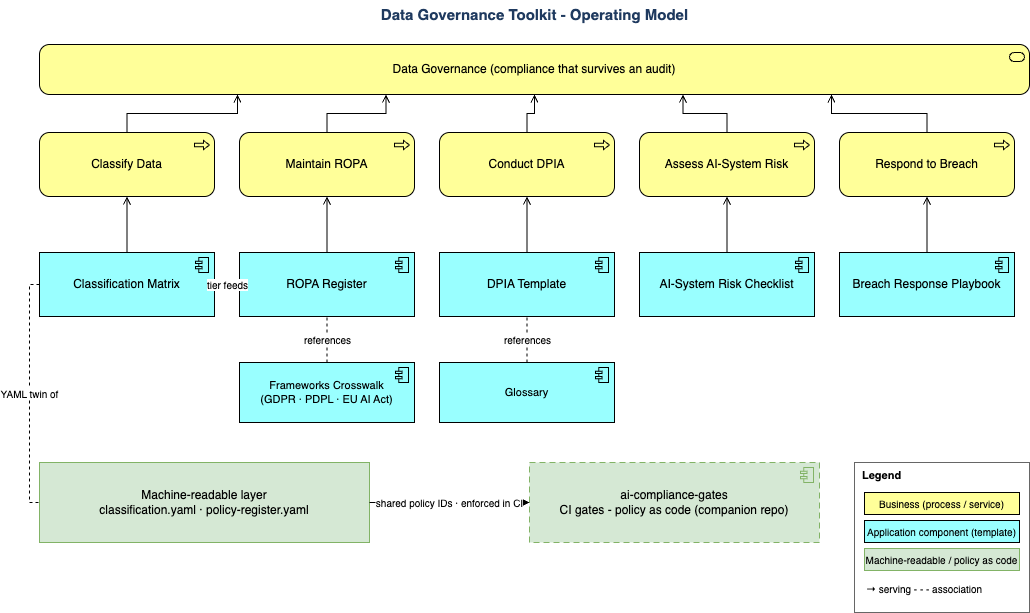

The diagram above was exported from draw.io. Its source (the exported page's mxGraphModel, read from the mxfile embedded in the PNG):
<mxGraphModel dx="1510" dy="1128" grid="1" gridSize="10" guides="1" tooltips="1" connect="1" arrows="1" fold="1" page="1" pageScale="1" pageWidth="1080" pageHeight="660" math="0" shadow="0">
  <root>
    <mxCell id="0" />
    <mxCell id="1" parent="0" />
    <mxCell id="title" value="Data Governance Toolkit - Operating Model" style="text;html=1;align=center;verticalAlign=middle;fontSize=15;fontStyle=1;fontColor=#1F3A5F;" parent="1" vertex="1">
      <mxGeometry x="40" y="8" width="990" height="28" as="geometry" />
    </mxCell>
    <mxCell id="svc" value="Data Governance (compliance that survives an audit)" style="sketch=0;html=1;whiteSpace=wrap;rounded=1;fillColor=#FFFF99;strokeColor=#000000;shape=mxgraph.archimate3.application;appType=serv;archiType=rounded;fontSize=12;" parent="1" vertex="1">
      <mxGeometry x="40" y="52" width="990" height="50" as="geometry" />
    </mxCell>
    <mxCell id="p1" value="Classify Data" style="sketch=0;html=1;whiteSpace=wrap;fillColor=#FFFF99;strokeColor=#000000;shape=mxgraph.archimate3.application;appType=proc;archiType=rounded;fontSize=12;" parent="1" vertex="1">
      <mxGeometry x="40" y="140" width="175" height="64" as="geometry" />
    </mxCell>
    <mxCell id="p2" value="Maintain ROPA" style="sketch=0;html=1;whiteSpace=wrap;fillColor=#FFFF99;strokeColor=#000000;shape=mxgraph.archimate3.application;appType=proc;archiType=rounded;fontSize=12;" parent="1" vertex="1">
      <mxGeometry x="240" y="140" width="175" height="64" as="geometry" />
    </mxCell>
    <mxCell id="p3" value="Conduct DPIA" style="sketch=0;html=1;whiteSpace=wrap;fillColor=#FFFF99;strokeColor=#000000;shape=mxgraph.archimate3.application;appType=proc;archiType=rounded;fontSize=12;" parent="1" vertex="1">
      <mxGeometry x="440" y="140" width="175" height="64" as="geometry" />
    </mxCell>
    <mxCell id="p4" value="Assess AI-System Risk" style="sketch=0;html=1;whiteSpace=wrap;fillColor=#FFFF99;strokeColor=#000000;shape=mxgraph.archimate3.application;appType=proc;archiType=rounded;fontSize=12;" parent="1" vertex="1">
      <mxGeometry x="640" y="140" width="175" height="64" as="geometry" />
    </mxCell>
    <mxCell id="p5" value="Respond to Breach" style="sketch=0;html=1;whiteSpace=wrap;fillColor=#FFFF99;strokeColor=#000000;shape=mxgraph.archimate3.application;appType=proc;archiType=rounded;fontSize=12;" parent="1" vertex="1">
      <mxGeometry x="840" y="140" width="175" height="64" as="geometry" />
    </mxCell>
    <mxCell id="c1" value="Classification Matrix" style="sketch=0;html=1;whiteSpace=wrap;fillColor=#99FFFF;strokeColor=#000000;shape=mxgraph.archimate3.application;appType=comp;archiType=square;fontSize=12;" parent="1" vertex="1">
      <mxGeometry x="40" y="260" width="175" height="64" as="geometry" />
    </mxCell>
    <mxCell id="c2" value="ROPA Register" style="sketch=0;html=1;whiteSpace=wrap;fillColor=#99FFFF;strokeColor=#000000;shape=mxgraph.archimate3.application;appType=comp;archiType=square;fontSize=12;" parent="1" vertex="1">
      <mxGeometry x="240" y="260" width="175" height="64" as="geometry" />
    </mxCell>
    <mxCell id="c3" value="DPIA Template" style="sketch=0;html=1;whiteSpace=wrap;fillColor=#99FFFF;strokeColor=#000000;shape=mxgraph.archimate3.application;appType=comp;archiType=square;fontSize=12;" parent="1" vertex="1">
      <mxGeometry x="440" y="260" width="175" height="64" as="geometry" />
    </mxCell>
    <mxCell id="c4" value="AI-System Risk Checklist" style="sketch=0;html=1;whiteSpace=wrap;fillColor=#99FFFF;strokeColor=#000000;shape=mxgraph.archimate3.application;appType=comp;archiType=square;fontSize=12;" parent="1" vertex="1">
      <mxGeometry x="640" y="260" width="175" height="64" as="geometry" />
    </mxCell>
    <mxCell id="c5" value="Breach Response Playbook" style="sketch=0;html=1;whiteSpace=wrap;fillColor=#99FFFF;strokeColor=#000000;shape=mxgraph.archimate3.application;appType=comp;archiType=square;fontSize=12;" parent="1" vertex="1">
      <mxGeometry x="840" y="260" width="175" height="64" as="geometry" />
    </mxCell>
    <mxCell id="cx" value="Frameworks Crosswalk&#10;(GDPR · PDPL · EU AI Act)" style="sketch=0;html=1;whiteSpace=wrap;fillColor=#99FFFF;strokeColor=#000000;shape=mxgraph.archimate3.application;appType=comp;archiType=square;fontSize=11;" parent="1" vertex="1">
      <mxGeometry x="240" y="370" width="175" height="60" as="geometry" />
    </mxCell>
    <mxCell id="gl" value="Glossary" style="sketch=0;html=1;whiteSpace=wrap;fillColor=#99FFFF;strokeColor=#000000;shape=mxgraph.archimate3.application;appType=comp;archiType=square;fontSize=11;" parent="1" vertex="1">
      <mxGeometry x="440" y="370" width="175" height="60" as="geometry" />
    </mxCell>
    <mxCell id="mr" value="Machine-readable layer&#10;classification.yaml · policy-register.yaml" style="sketch=0;html=1;whiteSpace=wrap;fillColor=#D5E8D4;strokeColor=#82B366;shape=mxgraph.archimate3.application;appType=data;archiType=square;fontSize=12;" parent="1" vertex="1">
      <mxGeometry x="40" y="470" width="330" height="80" as="geometry" />
    </mxCell>
    <mxCell id="gates" value="ai-compliance-gates&#10;CI gates - policy as code (companion repo)" style="sketch=0;html=1;whiteSpace=wrap;fillColor=#D5E8D4;strokeColor=#82B366;dashed=1;dashPattern=6 4;shape=mxgraph.archimate3.application;appType=comp;archiType=square;fontSize=12;" parent="1" vertex="1">
      <mxGeometry x="530" y="470" width="290" height="80" as="geometry" />
    </mxCell>
    <mxCell id="e_p1" style="endArrow=open;endFill=0;html=1;edgeStyle=orthogonalEdgeStyle;rounded=0;exitX=0.5;exitY=0;entryX=0.2;entryY=1;" parent="1" source="p1" target="svc" edge="1">
      <mxGeometry relative="1" as="geometry" />
    </mxCell>
    <mxCell id="e_p2" style="endArrow=open;endFill=0;html=1;edgeStyle=orthogonalEdgeStyle;rounded=0;exitX=0.5;exitY=0;entryX=0.35;entryY=1;" parent="1" source="p2" target="svc" edge="1">
      <mxGeometry relative="1" as="geometry" />
    </mxCell>
    <mxCell id="e_p3" style="endArrow=open;endFill=0;html=1;edgeStyle=orthogonalEdgeStyle;rounded=0;exitX=0.5;exitY=0;entryX=0.5;entryY=1;" parent="1" source="p3" target="svc" edge="1">
      <mxGeometry relative="1" as="geometry" />
    </mxCell>
    <mxCell id="e_p4" style="endArrow=open;endFill=0;html=1;edgeStyle=orthogonalEdgeStyle;rounded=0;exitX=0.5;exitY=0;entryX=0.65;entryY=1;" parent="1" source="p4" target="svc" edge="1">
      <mxGeometry relative="1" as="geometry" />
    </mxCell>
    <mxCell id="e_p5" style="endArrow=open;endFill=0;html=1;edgeStyle=orthogonalEdgeStyle;rounded=0;exitX=0.5;exitY=0;entryX=0.8;entryY=1;" parent="1" source="p5" target="svc" edge="1">
      <mxGeometry relative="1" as="geometry" />
    </mxCell>
    <mxCell id="e_c1" style="endArrow=open;endFill=0;html=1;edgeStyle=orthogonalEdgeStyle;rounded=0;exitX=0.5;exitY=0;entryX=0.5;entryY=1;" parent="1" source="c1" target="p1" edge="1">
      <mxGeometry relative="1" as="geometry" />
    </mxCell>
    <mxCell id="e_c2" style="endArrow=open;endFill=0;html=1;edgeStyle=orthogonalEdgeStyle;rounded=0;exitX=0.5;exitY=0;entryX=0.5;entryY=1;" parent="1" source="c2" target="p2" edge="1">
      <mxGeometry relative="1" as="geometry" />
    </mxCell>
    <mxCell id="e_c3" style="endArrow=open;endFill=0;html=1;edgeStyle=orthogonalEdgeStyle;rounded=0;exitX=0.5;exitY=0;entryX=0.5;entryY=1;" parent="1" source="c3" target="p3" edge="1">
      <mxGeometry relative="1" as="geometry" />
    </mxCell>
    <mxCell id="e_c4" style="endArrow=open;endFill=0;html=1;edgeStyle=orthogonalEdgeStyle;rounded=0;exitX=0.5;exitY=0;entryX=0.5;entryY=1;" parent="1" source="c4" target="p4" edge="1">
      <mxGeometry relative="1" as="geometry" />
    </mxCell>
    <mxCell id="e_c5" style="endArrow=open;endFill=0;html=1;edgeStyle=orthogonalEdgeStyle;rounded=0;exitX=0.5;exitY=0;entryX=0.5;entryY=1;" parent="1" source="c5" target="p5" edge="1">
      <mxGeometry relative="1" as="geometry" />
    </mxCell>
    <mxCell id="e_c1c2" value="tier feeds" style="endArrow=none;html=1;edgeStyle=orthogonalEdgeStyle;rounded=0;dashed=1;fontSize=10;exitX=1;exitY=0.5;entryX=0;entryY=0.5;" parent="1" source="c1" target="c2" edge="1">
      <mxGeometry relative="1" as="geometry" />
    </mxCell>
    <mxCell id="e_cx" value="references" style="endArrow=none;html=1;edgeStyle=orthogonalEdgeStyle;rounded=0;dashed=1;fontSize=10;exitX=0.5;exitY=0;entryX=0.5;entryY=1;" parent="1" source="cx" target="c2" edge="1">
      <mxGeometry relative="1" as="geometry" />
    </mxCell>
    <mxCell id="e_gl" value="references" style="endArrow=none;html=1;edgeStyle=orthogonalEdgeStyle;rounded=0;dashed=1;fontSize=10;exitX=0.5;exitY=0;entryX=0.5;entryY=1;" parent="1" source="gl" target="c3" edge="1">
      <mxGeometry relative="1" as="geometry" />
    </mxCell>
    <mxCell id="e_mr" value="YAML twin of" style="endArrow=none;html=1;edgeStyle=orthogonalEdgeStyle;rounded=0;dashed=1;fontSize=10;exitX=0;exitY=0.5;entryX=0;entryY=0.5;" parent="1" source="c1" target="mr" edge="1">
      <mxGeometry relative="1" as="geometry" />
    </mxCell>
    <mxCell id="e_gate" value="shared policy IDs · enforced in CI" style="endArrow=block;endFill=1;html=1;dashed=1;dashPattern=6 4;fontSize=10;exitX=1;exitY=0.5;entryX=0;entryY=0.5;" parent="1" source="mr" target="gates" edge="1">
      <mxGeometry relative="1" as="geometry" />
    </mxCell>
    <mxCell id="lg_box" value="Legend" style="rounded=0;whiteSpace=wrap;html=1;fillColor=none;strokeColor=#666666;verticalAlign=top;fontStyle=1;fontSize=11;align=left;spacingLeft=6;" parent="1" vertex="1">
      <mxGeometry x="855" y="470" width="175" height="150" as="geometry" />
    </mxCell>
    <mxCell id="lg_b" value="Business (process / service)" style="sketch=0;html=1;whiteSpace=wrap;fillColor=#FFFF99;strokeColor=#000000;fontSize=10;" parent="1" vertex="1">
      <mxGeometry x="865" y="500" width="155" height="22" as="geometry" />
    </mxCell>
    <mxCell id="lg_a" value="Application component (template)" style="sketch=0;html=1;whiteSpace=wrap;fillColor=#99FFFF;strokeColor=#000000;fontSize=10;" parent="1" vertex="1">
      <mxGeometry x="865" y="528" width="155" height="22" as="geometry" />
    </mxCell>
    <mxCell id="lg_t" value="Machine-readable / policy as code" style="sketch=0;html=1;whiteSpace=wrap;fillColor=#D5E8D4;strokeColor=#82B366;fontSize=10;" parent="1" vertex="1">
      <mxGeometry x="865" y="556" width="155" height="22" as="geometry" />
    </mxCell>
    <mxCell id="lg_e1" value="→ serving      - - - association" style="text;html=1;align=left;fontSize=10;" parent="1" vertex="1">
      <mxGeometry x="865" y="584" width="165" height="22" as="geometry" />
    </mxCell>
  </root>
</mxGraphModel>